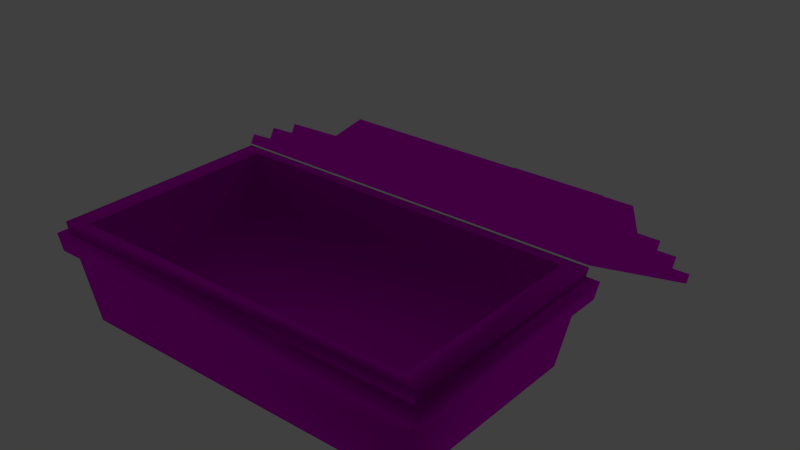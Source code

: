 # Source: Grave.blend  (saved by Blender 2.73.0; exported with 4.5.12 LTS)
import bpy
from mathutils import Matrix  # noqa: F401  (used for matrix-valued properties, if any)

bpy.ops.wm.read_factory_settings(use_empty=True)
scene = bpy.context.scene
scene.name = 'Scene'

# ---- collections
col_collection_1 = bpy.data.collections.new('Collection 1'); scene.collection.children.link(col_collection_1)

# ---- images (referenced by path relative to the original .blend; pixels are not part of the script)
import os
ASSET_DIR = os.environ.get("B2B_ASSET_DIR", "")  # directory of the original .blend (textures are referenced by path, not embedded)
HERE = os.path.dirname(os.path.abspath(__file__))  # packed textures are extracted next to this script under _unpacked/

def load_image(name, relpath, width, height, colorspace="sRGB"):
    """Load a texture the original file referenced (path relative to the .blend, or extracted next to this script)."""
    p = next((c for c in (os.path.join(HERE, relpath), os.path.join(ASSET_DIR, relpath)) if relpath and os.path.exists(c)), "")
    if p:
        img = bpy.data.images.load(p, check_existing=True)
        img.name = name
    else:  # same state as the original file: an image datablock whose file is absent (Cycles renders it pink)
        img = bpy.data.images.new(name, width, height)
        img.source = "FILE"
        img.filepath = "//" + (relpath or name)
    img.colorspace_settings.name = colorspace
    return img
img_rust_jpg = load_image('rust.JPG', 'rust.JPG', 1024, 1024, 'sRGB')
img_marbre_jpg = load_image('marbre.jpg', 'marbre.jpg', 1024, 1024, 'sRGB')

# ---- materials (node trees are filled in below, after node groups)
mat_material_002 = bpy.data.materials.new('Material.002')
mat_material_002.alpha_threshold = 0.0
mat_material_002.roughness = 0.5
mat_top = bpy.data.materials.new('Top')
mat_top.alpha_threshold = 0.0
mat_top.roughness = 0.5

# ---- material node trees
mat_material_002.use_nodes = True; mat_material_002.node_tree.nodes.clear()
_N = mat_material_002.node_tree.nodes; _L = mat_material_002.node_tree.links
n0 = _N.new('ShaderNodeOutputMaterial'); n0.name = 'Material Output'; n0.location = (300, 300)
n1 = _N.new('ShaderNodeBsdfAnisotropic'); n1.name = 'Glossy BSDF'; n1.location = (100, 300)
n1.distribution = 'BECKMANN'
n1.inputs[1].default_value = 0.9487
n2 = _N.new('ShaderNodeTexImage'); n2.name = 'Image Texture'; n2.location = (-90, 300)
n2.width = 140
n2.image = img_rust_jpg
_L.new(n1.outputs[0], n0.inputs[0])
_L.new(n2.outputs[0], n1.inputs[0])
n0.is_active_output = True
mat_top.use_nodes = True; mat_top.node_tree.nodes.clear()
_N = mat_top.node_tree.nodes; _L = mat_top.node_tree.links
n0 = _N.new('ShaderNodeOutputMaterial'); n0.name = 'Material Output'; n0.location = (300, 300)
n1 = _N.new('ShaderNodeBsdfAnisotropic'); n1.name = 'Glossy BSDF'; n1.location = (100, 300)
n1.distribution = 'BECKMANN'
n1.inputs[1].default_value = 0.0
n2 = _N.new('ShaderNodeTexImage'); n2.name = 'Image Texture'; n2.location = (-90, 300)
n2.width = 140
n2.image = img_marbre_jpg
_L.new(n1.outputs[0], n0.inputs[0])
_L.new(n2.outputs[0], n1.inputs[0])
n0.is_active_output = True

# ---- world
world_world = bpy.data.worlds.new('World'); scene.world = world_world
world_world.color = (0.05088, 0.05088, 0.05088)
world_world.use_sun_shadow = False
world_world.sun_shadow_jitter_overblur = 0.0
world_world.cycles.sampling_method = 'MANUAL'
world_world.cycles.sample_map_resolution = 256

# ---- lights
light_spot = bpy.data.lights.new('Spot', 'SPOT')
light_spot.transmission_factor = 0.0
light_spot.energy = 0.0
light_spot.shadow_buffer_clip_start = 0.5
light_spot.shadow_soft_size = 0.1
light_spot.shadow_maximum_resolution = 0.006
light_spot.use_absolute_resolution = True
light_spot.cycles.use_multiple_importance_sampling = False

# ---- meshes
me_cube_002 = bpy.data.meshes.new('Cube.002')
me_cube_002.from_pydata([(-15.08, -2.306, -0.3117), (-15.08, -2.306, -17.44), (-14.31, -6.306, -17.01), (-14.31, -6.306, -0.747), (15.37, -2.306, -17.44), (14.6, -6.306, -17.01), (15.37, -2.306, -0.3117), (14.6, -6.306, -0.747), (-14.25, 1.694, -0.7773), (14.54, 1.694, -0.7773), (14.54, -4.064, -0.7773), (-14.25, -4.064, -0.7773), (-14.25, 1.694, -16.98), (-15.85, 1.694, -17.88), (-15.85, 1.694, 0.1235), (14.54, 1.694, -16.98), (16.15, 1.694, -17.88), (16.15, 1.694, 0.1235), (14.54, -4.064, -16.98), (-14.25, -4.064, -16.98), (15.69, -0.6705, -0.1338), (-15.4, -0.6705, -0.1338), (15.69, -0.6705, -17.62), (-15.4, -0.6705, -17.62), (-15.65, 0.6629, -17.76), (-15.65, 0.6629, 0.01129), (15.95, 0.6629, -17.76), (15.95, 0.6629, 0.01129), (16.84, 0.7006, 0.5137), (16.84, 0.7006, -18.27), (16.57, -0.7081, -18.11), (16.57, -0.7081, 0.3604), (-16.55, 0.7006, 0.5137), (-16.28, -0.7081, 0.3604), (-15.4, -0.6705, -0.1338), (15.69, -0.6705, -0.1338), (-15.65, 0.6629, 0.01129), (15.95, 0.6629, 0.01129), (15.69, -0.6705, -17.62), (15.95, 0.6629, -17.76), (-15.4, -0.6705, -17.62), (-15.65, 0.6629, -17.76), (-16.55, 0.7006, -18.27), (-16.28, -0.7081, -18.11)], [], [(0, 1, 2, 3), (1, 4, 5, 2), (4, 6, 7, 5), (6, 0, 3, 7), (3, 2, 5, 7), (8, 9, 10, 11), (8, 12, 13, 14), (12, 15, 16, 13), (15, 9, 17, 16), (9, 8, 14, 17), (10, 18, 19, 11), (9, 15, 18, 10), (15, 12, 19, 18), (12, 8, 11, 19), (0, 6, 20, 21), (22, 20, 6, 4), (23, 22, 4, 1), (1, 0, 21, 23), (14, 13, 24, 25), (26, 27, 28, 29), (13, 16, 26, 24), (20, 22, 30, 31), (16, 17, 27, 26), (27, 25, 32, 28), (17, 14, 25, 27), (21, 20, 31, 33), (20, 21, 34, 35), (27, 25, 36, 37), (22, 20, 35, 38), (26, 27, 37, 39), (23, 22, 38, 40), (24, 26, 39, 41), (21, 23, 40, 34), (25, 24, 41, 36), (32, 42, 43, 33), (42, 29, 30, 43), (29, 28, 31, 30), (28, 32, 33, 31), (22, 23, 43, 30), (24, 26, 29, 42), (23, 21, 33, 43), (25, 24, 42, 32)])
me_cube_002.polygons.foreach_set('use_smooth', [True] * 42)
_k = set([(34, 35), (34, 40), (35, 38), (36, 37), (36, 41), (37, 39), (38, 40), (39, 41)])
me_cube_002.attributes.new('sharp_edge', 'BOOLEAN', 'EDGE').data.foreach_set('value', [ (min(e.vertices), max(e.vertices)) in _k for e in me_cube_002.edges])
_uv = me_cube_002.uv_layers.new(name='UVMap')
_uv.uv.foreach_set('vector', [0.02999, 0.6949, 0.0381, 0.3993, 0.1043, 0.4503, 0.08794, 0.6361, 0.0381, 0.3993, 0.4718, 0.3998, 0.4139, 0.4586, 0.1043, 0.4503, 0.4718, 0.3998, 0.4637, 0.6954, 0.3976, 0.6444, 0.4139, 0.4586, 0.4637, 0.6954, 0.02999, 0.6949, 0.08794, 0.6361, 0.3976, 0.6444, 0.08794, 0.6361, 0.1043, 0.4503, 0.4139, 0.4586, 0.3976, 0.6444, 0.0549, 0.03836, 0.4944, 0.03898, 0.4222, 0.1176, 0.1465, 0.1014, 0.0549, 0.03836, 0.05367, 0.3349, 0.0211, 0.35, 0.02851, 0.01944, 0.05367, 0.3349, 0.4932, 0.3355, 0.5196, 0.3544, 0.0211, 0.35, 0.4932, 0.3355, 0.4944, 0.03898, 0.527, 0.02389, 0.5196, 0.3544, 0.4944, 0.03898, 0.0549, 0.03836, 0.02851, 0.01944, 0.527, 0.02389, 0.4222, 0.1176, 0.4016, 0.2725, 0.1259, 0.2563, 0.1465, 0.1014, 0.4944, 0.03898, 0.4932, 0.3355, 0.4016, 0.2725, 0.4222, 0.1176, 0.4932, 0.3355, 0.05367, 0.3349, 0.1259, 0.2563, 0.4016, 0.2725, 0.05367, 0.3349, 0.0549, 0.03836, 0.1465, 0.1014, 0.1259, 0.2563, 0.02999, 0.6949, 0.4637, 0.6954, 0.4934, 0.7206, 0.0001867, 0.7204, 0.5016, 0.3742, 0.4934, 0.7206, 0.4637, 0.6954, 0.4718, 0.3998, 0.008469, 0.3741, 0.5016, 0.3742, 0.4718, 0.3998, 0.0381, 0.3993, 0.0381, 0.3993, 0.02999, 0.6949, 0.0001867, 0.7204, 0.008469, 0.3741, 0.02851, 0.01944, 0.0211, 0.35, 0.0001867, 0.3737, 0.002104, 0.0001867, 0.4984, 0.7212, 0.5079, 0.9992, 0.5085, 0.9998, 0.4984, 0.721, 0.0211, 0.35, 0.5196, 0.3544, 0.546, 0.3737, 0.0001867, 0.3737, 0.4786, 0.984, 0.4753, 0.7372, 0.4868, 0.7315, 0.4936, 0.9896, 0.5196, 0.3544, 0.527, 0.02389, 0.5479, 0.0001894, 0.546, 0.3737, 0.5079, 0.9992, 0.0007769, 0.9992, 0.0001867, 0.9998, 0.5085, 0.9998, 0.527, 0.02389, 0.02851, 0.01944, 0.002104, 0.0001867, 0.5479, 0.0001894, 0.03015, 0.9841, 0.4786, 0.984, 0.4936, 0.9896, 0.01512, 0.9896, 0.8052, 0.7115, 0.8065, 0.3724, 0.8125, 0.3662, 0.8125, 0.7163, 0.8095, 0.3512, 0.8108, 0.006475, 0.8169, 0.0001867, 0.8169, 0.3561, 0.5542, 0.7197, 0.8052, 0.7115, 0.8125, 0.7163, 0.5483, 0.7259, 0.5543, 0.3596, 0.8095, 0.3512, 0.8169, 0.3561, 0.5483, 0.3658, 0.5555, 0.3806, 0.5542, 0.7197, 0.5483, 0.7259, 0.5483, 0.3758, 0.5557, 0.01479, 0.5543, 0.3596, 0.5483, 0.3658, 0.5483, 0.009941, 0.8065, 0.3724, 0.5555, 0.3806, 0.5483, 0.3758, 0.8125, 0.3662, 0.8108, 0.006475, 0.5557, 0.01479, 0.5483, 0.009941, 0.8169, 0.0001867, 0.0001867, 0.9998, 0.01031, 0.721, 0.02191, 0.7315, 0.01512, 0.9896, 0.01031, 0.721, 0.4984, 0.721, 0.4868, 0.7315, 0.02191, 0.7315, 0.4984, 0.721, 0.5085, 0.9998, 0.4936, 0.9896, 0.4868, 0.7315, 0.5085, 0.9998, 0.0001867, 0.9998, 0.01512, 0.9896, 0.4936, 0.9896, 0.4753, 0.7372, 0.03339, 0.7372, 0.02191, 0.7315, 0.4868, 0.7315, 0.01031, 0.7212, 0.4984, 0.7212, 0.4984, 0.721, 0.01031, 0.721, 0.03339, 0.7372, 0.03015, 0.9841, 0.01512, 0.9896, 0.02191, 0.7315, 0.0007769, 0.9992, 0.01031, 0.7212, 0.01031, 0.721, 0.0001867, 0.9998])
me_cube_002.materials.append(mat_material_002)
me_cube_002.use_remesh_preserve_volume = False
me_cube_002.use_remesh_preserve_attributes = False
me_cube_002.use_mirror_vertex_groups = False
me_cube_002.update()
me_cube_001 = bpy.data.meshes.new('Cube.001')
me_cube_001.from_pydata([(-15.81, 2.672, -12.44), (-15.81, 2.672, -17.87), (-15.81, 1.884, -17.87), (-15.81, 1.884, -12.44), (10.47, 2.672, -17.87), (16.19, 2.672, -17.87), (16.19, 1.884, -17.87), (10.47, 1.884, -17.87), (16.19, 2.672, -6.44), (16.19, 2.672, 0.1331), (16.19, 1.884, 0.1331), (16.19, 1.884, -6.44), (7.911, 2.672, 0.1331), (-15.81, 2.672, 0.1331), (-15.81, 1.884, 0.1331), (7.911, 1.884, 0.1331), (10.47, 1.884, -12.44), (16.19, 1.884, -12.44), (9.684, 2.672, -0.5566), (14.97, 2.672, -0.5566), (14.97, 3.667, -0.5566), (9.684, 3.667, -0.5566), (-14.58, 2.672, -12.17), (-14.58, 2.672, -17.18), (9.684, 2.672, -17.18), (14.97, 2.672, -17.18), (14.97, 2.672, -6.626), (7.32, 2.672, -0.5566), (-14.58, 2.672, -0.5566), (8.806, 3.667, -1.325), (13.6, 3.667, -1.325), (13.6, 4.483, -1.325), (8.806, 4.483, -1.325), (14.97, 2.672, -12.17), (14.97, 3.667, -17.18), (14.97, 3.667, -12.17), (7.32, 2.672, -17.18), (-14.58, 3.667, -17.18), (7.32, 3.667, -17.18), (-14.58, 2.672, -6.626), (-14.58, 3.667, -0.5566), (-14.58, 3.667, -6.626), (-13.21, 3.667, -11.86), (-13.21, 3.667, -16.41), (-14.58, 3.667, -12.17), (8.806, 3.667, -16.41), (13.6, 3.667, -16.41), (9.684, 3.667, -17.18), (13.6, 3.667, -6.833), (14.97, 3.667, -6.626), (6.661, 3.667, -1.325), (-13.21, 3.667, -1.325), (7.32, 3.667, -0.5566), (6.661, 4.483, -11.86), (6.661, 4.483, -16.41), (-13.21, 4.483, -16.41), (-13.21, 4.483, -11.86), (13.6, 3.667, -11.86), (13.6, 4.483, -16.41), (13.6, 4.483, -11.86), (6.661, 3.667, -16.41), (-13.21, 3.667, -6.833), (-13.21, 4.483, -1.325), (-13.21, 4.483, -6.833), (8.806, 4.483, -16.41), (8.806, 4.483, -11.86), (6.661, 4.483, -1.325), (10.47, 2.672, 0.1331), (7.911, 2.672, -17.87), (7.911, 1.884, -12.44), (7.911, 1.884, -17.87), (10.47, 1.884, 0.1331), (8.806, 4.483, -6.833), (7.733, 6.504, -11.86), (7.733, 6.504, -6.833), (-15.81, 1.884, -6.44), (7.911, 1.884, -6.44), (10.47, 1.884, -6.44), (13.6, 4.483, -6.833), (6.661, 4.483, -6.833), (-13.21, 6.46, -9.347), (7.733, 6.46, -9.347), (16.19, 2.672, -12.44), (-15.81, 2.672, -6.44), (7.733, 6.504, -16.41), (7.733, 6.504, -1.325), (13.6, 6.46, -9.347)], [], [(0, 1, 2, 3), (4, 5, 6, 7), (8, 9, 10, 11), (12, 13, 14, 15), (16, 7, 6, 17), (18, 19, 20, 21), (1, 0, 22, 23), (24, 25, 5, 4), (26, 19, 9, 8), (27, 28, 13, 12), (29, 30, 31, 32), (33, 25, 34, 35), (36, 23, 37, 38), (39, 28, 40, 41), (42, 43, 37, 44), (45, 46, 34, 47), (48, 30, 20, 49), (50, 51, 40, 52), (53, 54, 55, 56), (57, 46, 58, 59), (60, 43, 55, 54), (61, 51, 62, 63), (46, 45, 64, 58), (59, 58, 64, 65), (30, 29, 21, 20), (60, 45, 47, 38), (25, 24, 47, 34), (50, 29, 32, 66), (19, 18, 67, 9), (36, 24, 4, 68), (27, 18, 21, 52), (69, 70, 7, 16), (9, 67, 71, 10), (68, 4, 7, 70), (1, 68, 70, 2), (3, 2, 70, 69), (28, 27, 52, 40), (23, 36, 68, 1), (51, 50, 66, 62), (43, 60, 38, 37), (45, 60, 54, 64), (72, 65, 73, 74), (29, 50, 52, 21), (24, 36, 38, 47), (18, 27, 12, 67), (67, 12, 15, 71), (14, 75, 76, 15), (75, 3, 69, 76), (15, 76, 77, 71), (76, 69, 16, 77), (31, 78, 72, 32), (43, 42, 56, 55), (42, 61, 63, 56), (30, 48, 78, 31), (48, 57, 59, 78), (66, 79, 63, 62), (53, 56, 80, 81), (46, 57, 35, 34), (57, 48, 49, 35), (51, 61, 41, 40), (61, 42, 44, 41), (23, 22, 44, 37), (22, 39, 41, 44), (19, 26, 49, 20), (26, 33, 35, 49), (25, 33, 82, 5), (33, 26, 8, 82), (28, 39, 83, 13), (0, 83, 39, 22), (71, 77, 11, 10), (77, 16, 17, 11), (5, 82, 17, 6), (82, 8, 11, 17), (13, 83, 75, 14), (83, 0, 3, 75), (53, 79, 74, 73), (54, 53, 73, 84), (79, 53, 81), (32, 72, 74, 85), (65, 64, 84, 73), (79, 66, 85, 74), (66, 32, 85), (64, 54, 84), (63, 79, 81, 80), (78, 59, 86), (56, 63, 80), (65, 72, 81), (72, 78, 86, 81), (59, 65, 81, 86)])
_uv = me_cube_001.uv_layers.new(name='UVMap')
_uv.uv.foreach_set('vector', [0.0, 0.0, 1.0, 0.0, 1.0, 1.0, 0.0, 1.0, 0.0, 0.0, 1.0, 0.0, 1.0, 1.0, 0.0, 1.0, 0.0, 0.0, 1.0, 0.0, 1.0, 1.0, 0.0, 1.0, 0.0, 0.0, 1.0, 0.0, 1.0, 1.0, 0.0, 1.0, 0.0, 0.0, 1.0, 0.0, 1.0, 1.0, 0.0, 1.0, 0.0, 0.0, 1.0, 0.0, 1.0, 1.0, 0.0, 1.0, 0.0, 0.0, 1.0, 0.0, 1.0, 1.0, 0.0, 1.0, 0.0, 0.0, 1.0, 0.0, 1.0, 1.0, 0.0, 1.0, 0.0, 0.0, 1.0, 0.0, 1.0, 1.0, 0.0, 1.0, 0.0, 0.0, 1.0, 0.0, 1.0, 1.0, 0.0, 1.0, 0.0, 0.0, 1.0, 0.0, 1.0, 1.0, 0.0, 1.0, 0.0, 0.0, 1.0, 0.0, 1.0, 1.0, 0.0, 1.0, 0.0, 0.0, 1.0, 0.0, 1.0, 1.0, 0.0, 1.0, 0.0, 0.0, 1.0, 0.0, 1.0, 1.0, 0.0, 1.0, 0.0, 0.0, 1.0, 0.0, 1.0, 1.0, 0.0, 1.0, 0.0, 0.0, 1.0, 0.0, 1.0, 1.0, 0.0, 1.0, 0.0, 0.0, 1.0, 0.0, 1.0, 1.0, 0.0, 1.0, 0.0, 0.0, 1.0, 0.0, 1.0, 1.0, 0.0, 1.0, 0.0, 0.0, 1.0, 0.0, 1.0, 1.0, 0.0, 1.0, 0.0, 0.0, 1.0, 0.0, 1.0, 1.0, 0.0, 1.0, 0.0, 0.0, 1.0, 0.0, 1.0, 1.0, 0.0, 1.0, 0.0, 0.0, 1.0, 0.0, 1.0, 1.0, 0.0, 1.0, 0.0, 0.0, 1.0, 0.0, 1.0, 1.0, 0.0, 1.0, 0.0, 0.0, 1.0, 0.0, 1.0, 1.0, 0.0, 1.0, 0.0, 0.0, 1.0, 0.0, 1.0, 1.0, 0.0, 1.0, 0.0, 0.0, 1.0, 0.0, 1.0, 1.0, 0.0, 1.0, 0.0, 0.0, 1.0, 0.0, 1.0, 1.0, 0.0, 1.0, 0.0, 0.0, 1.0, 0.0, 1.0, 1.0, 0.0, 1.0, 0.0, 0.0, 1.0, 0.0, 1.0, 1.0, 0.0, 1.0, 0.0, 0.0, 1.0, 0.0, 1.0, 1.0, 0.0, 1.0, 0.0, 0.0, 1.0, 0.0, 1.0, 1.0, 0.0, 1.0, 0.0, 0.0, 1.0, 0.0, 1.0, 1.0, 0.0, 1.0, 0.0, 0.0, 1.0, 0.0, 1.0, 1.0, 0.0, 1.0, 0.0, 0.0, 1.0, 0.0, 1.0, 1.0, 0.0, 1.0, 0.0, 0.0, 1.0, 0.0, 1.0, 1.0, 0.0, 1.0, 0.0, 0.0, 1.0, 0.0, 1.0, 1.0, 0.0, 1.0, 0.0, 0.0, 1.0, 0.0, 1.0, 1.0, 0.0, 1.0, 0.0, 0.0, 1.0, 0.0, 1.0, 1.0, 0.0, 1.0, 0.0, 0.0, 1.0, 0.0, 1.0, 1.0, 0.0, 1.0, 0.0, 0.0, 1.0, 0.0, 1.0, 1.0, 0.0, 1.0, 0.0, 0.0, 1.0, 0.0, 1.0, 1.0, 0.0, 1.0, 0.0, 0.0, 1.0, 0.0, 1.0, 1.0, 0.0, 1.0, 0.0, 0.0, 1.0, 0.0, 1.0, 1.0, 0.0, 1.0, 0.0, 0.0, 1.0, 0.0, 1.0, 1.0, 0.0, 1.0, 0.0, 0.0, 1.0, 0.0, 1.0, 1.0, 0.0, 1.0, 0.0, 0.0, 1.0, 0.0, 1.0, 1.0, 0.0, 1.0, 0.0, 0.0, 1.0, 0.0, 1.0, 1.0, 0.0, 1.0, 0.0, 0.0, 1.0, 0.0, 1.0, 1.0, 0.0, 1.0, 0.0, 0.0, 1.0, 0.0, 1.0, 1.0, 0.0, 1.0, 0.0, 0.0, 1.0, 0.0, 1.0, 1.0, 0.0, 1.0, 0.0, 0.0, 1.0, 0.0, 1.0, 1.0, 0.0, 1.0, 0.0, 0.0, 1.0, 0.0, 1.0, 1.0, 0.0, 1.0, 0.0, 0.0, 1.0, 0.0, 1.0, 1.0, 0.0, 1.0, 0.0, 0.0, 1.0, 0.0, 1.0, 1.0, 0.0, 1.0, 0.0, 0.0, 1.0, 0.0, 1.0, 1.0, 0.0, 1.0, 0.0, 0.0, 1.0, 0.0, 1.0, 1.0, 0.0, 1.0, 0.0, 0.0, 1.0, 0.0, 1.0, 1.0, 0.0, 1.0, 0.0, 0.0, 1.0, 0.0, 1.0, 1.0, 0.0, 1.0, 0.0, 0.0, 1.0, 0.0, 1.0, 1.0, 0.0, 1.0, 0.0, 0.0, 1.0, 0.0, 1.0, 1.0, 0.0, 1.0, 0.0, 0.0, 1.0, 0.0, 1.0, 1.0, 0.0, 1.0, 0.0, 0.0, 1.0, 0.0, 1.0, 1.0, 0.0, 1.0, 0.0, 0.0, 1.0, 0.0, 1.0, 1.0, 0.0, 1.0, 0.0, 0.0, 1.0, 0.0, 1.0, 1.0, 0.0, 1.0, 0.0, 0.0, 1.0, 0.0, 1.0, 1.0, 0.0, 1.0, 0.0, 0.0, 1.0, 0.0, 1.0, 1.0, 0.0, 1.0, 0.0, 0.0, 1.0, 0.0, 1.0, 1.0, 0.0, 1.0, 0.0, 0.0, 1.0, 0.0, 1.0, 1.0, 0.0, 1.0, 0.0, 0.0, 1.0, 0.0, 1.0, 1.0, 0.0, 1.0, 0.0, 0.0, 1.0, 0.0, 1.0, 1.0, 0.0, 1.0, 0.0, 0.0, 1.0, 0.0, 1.0, 1.0, 0.0, 1.0, 0.0, 0.0, 1.0, 0.0, 1.0, 1.0, 0.0, 1.0, 0.0, 0.0, 1.0, 0.0, 1.0, 1.0, 0.0, 1.0, 0.0, 0.0, 1.0, 0.0, 1.0, 1.0, 0.0, 1.0, 0.0, 0.0, 1.0, 0.0, 1.0, 1.0, 0.0, 1.0, 0.0, 0.0, 1.0, 0.0, 1.0, 1.0, 0.0, 1.0, 0.0, 0.0, 1.0, 0.0, 1.0, 1.0, 0.0, 1.0, 0.0, 0.0, 1.0, 0.0, 1.0, 1.0, 0.0, 0.0, 1.0, 0.0, 1.0, 1.0, 0.0, 1.0, 0.0, 0.0, 1.0, 0.0, 1.0, 1.0, 0.0, 1.0, 0.0, 0.0, 1.0, 0.0, 1.0, 1.0, 0.0, 1.0, 0.0, 0.0, 1.0, 0.0, 1.0, 1.0, 0.0, 0.0, 1.0, 0.0, 1.0, 1.0, 0.0, 0.0, 1.0, 0.0, 1.0, 1.0, 0.0, 1.0, 0.0, 0.0, 1.0, 0.0, 1.0, 1.0, 0.0, 0.0, 1.0, 0.0, 1.0, 1.0, 0.0, 0.0, 1.0, 0.0, 1.0, 1.0, 0.0, 0.0, 1.0, 0.0, 1.0, 1.0, 0.0, 1.0, 0.0, 0.0, 1.0, 0.0, 1.0, 1.0, 0.0, 1.0])
me_cube_001.materials.append(mat_top)
me_cube_001.use_remesh_preserve_volume = False
me_cube_001.use_remesh_preserve_attributes = False
me_cube_001.use_mirror_vertex_groups = False
me_cube_001.update()

# ---- objects
ob_spot = bpy.data.objects.new('Spot', light_spot)
ob_cube_002 = bpy.data.objects.new('Cube.002', me_cube_002)
ob_cube_001 = bpy.data.objects.new('Cube.001', me_cube_001)

# ---- transforms, parenting, visibility, modifiers, constraints
ob_spot.location = (16.97, 38.24, 32.8)
ob_spot.rotation_euler = (-0.2832, 0.3196, 0.06813)
ob_spot.lineart.crease_threshold = 0.0
ob_cube_002.location = (0.0, -7.896, 6.139)
ob_cube_002.rotation_euler = (1.571, -0.0, 0.0)
ob_cube_002.lineart.crease_threshold = 0.0
ob_cube_001.location = (-0.0546, 9.202, 6.262)
ob_cube_001.rotation_euler = (1.081, -0.0, 0.0)
ob_cube_001.lineart.crease_threshold = 0.0

# ---- collection membership
col_collection_1.objects.link(ob_spot)
col_collection_1.objects.link(ob_cube_002)
col_collection_1.objects.link(ob_cube_001)

# ---- scene / render settings (as saved in the file)
scene.frame_start = 1; scene.frame_end = 250; scene.frame_set(0)
scene.render.engine = 'CYCLES'
scene.render.resolution_percentage = 50
scene.render.dither_intensity = 0.0
scene.cycles.use_denoising = False
scene.cycles.samples = 10
scene.cycles.sampling_pattern = 'TABULATED_SOBOL'
scene.cycles.light_sampling_threshold = 0.0
scene.cycles.use_adaptive_sampling = False
scene.cycles.use_light_tree = False
scene.cycles.blur_glossy = 0.0
scene.cycles.pixel_filter_type = 'GAUSSIAN'
scene.cycles.sample_clamp_indirect = 0.0
scene.view_settings.view_transform = 'Standard'
bpy.context.view_layer.update()

# ---- added for rendering (the .blend has no active camera): camera
cam_auto = bpy.data.cameras.new('AutoCamera')
cam_auto.lens = 50.0
cam_auto.sensor_width = 36.0
cam_auto.clip_end = 1000.0
ob_auto_camera = bpy.data.objects.new('AutoCamera', cam_auto)
scene.collection.objects.link(ob_auto_camera)
ob_auto_camera.location = (47.3217, -46.8019, 43.5307)
ob_auto_camera.rotation_euler = (1.09748, -7.21219e-08, 0.694738)
scene.camera = ob_auto_camera
bpy.context.view_layer.update()
